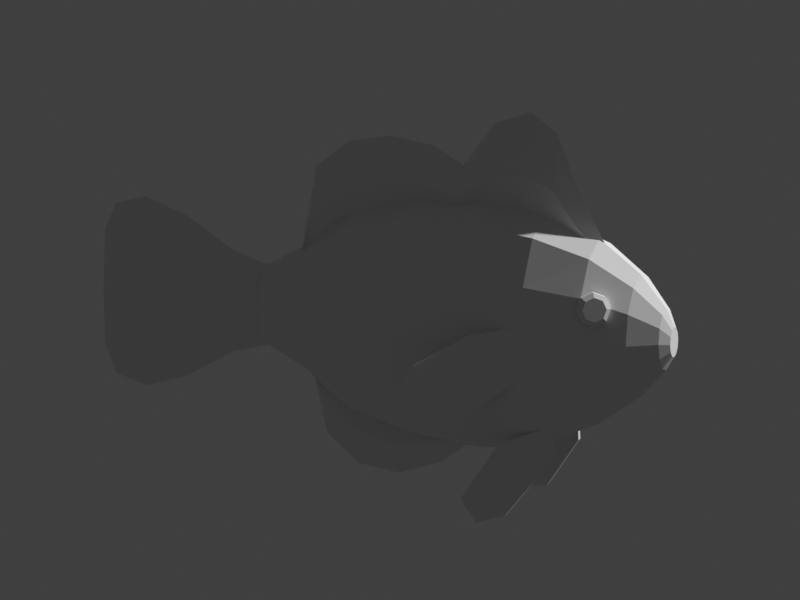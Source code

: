 # Source: fish_low_poly.blend  (saved by Blender 5.2.45; exported with 4.5.12 LTS)
import bpy
from mathutils import Matrix  # noqa: F401  (used for matrix-valued properties, if any)

bpy.ops.wm.read_factory_settings(use_empty=True)
scene = bpy.context.scene
scene.name = 'Scene'

# ---- collections
col_fish___editable_low_poly_shapes = bpy.data.collections.new('FISH | editable low-poly shapes'); scene.collection.children.link(col_fish___editable_low_poly_shapes)
col_preview___cameras_only = bpy.data.collections.new('PREVIEW | cameras only'); scene.collection.children.link(col_preview___cameras_only)
col_preview___cameras_only.hide_viewport = True

# ---- world
world_neutral_preview_background = bpy.data.worlds.new('Neutral preview background'); scene.world = world_neutral_preview_background
world_neutral_preview_background.use_nodes = True; world_neutral_preview_background.node_tree.nodes.clear()
_N = world_neutral_preview_background.node_tree.nodes; _L = world_neutral_preview_background.node_tree.links
n0 = _N.new('ShaderNodeBackground'); n0.name = 'Background'; n0.location = (-200, 100)
n0.inputs[0].default_value = (0.05, 0.05, 0.05, 1.0)
n1 = _N.new('ShaderNodeOutputWorld'); n1.name = 'World Output'; n1.location = (200, 100)
_L.new(n0.outputs[0], n1.inputs[0])
n1.is_active_output = True
world_neutral_preview_background.color = (0.065, 0.065, 0.065)

# ---- cameras
cam_preview___three_quarter = bpy.data.cameras.new('Preview | three-quarter')
cam_preview___three_quarter.type = 'ORTHO'
cam_preview___three_quarter.ortho_scale = 4.7
cam_preview___side_silhouette = bpy.data.cameras.new('Preview | side silhouette')
cam_preview___side_silhouette.type = 'ORTHO'
cam_preview___side_silhouette.ortho_scale = 4.5
cam_preview___front_volume = bpy.data.cameras.new('Preview | front volume')
cam_preview___front_volume.type = 'ORTHO'
cam_preview___front_volume.ortho_scale = 3.9

# ---- meshes
me_01_body___continuous_head_and_tail_base_mesh = bpy.data.meshes.new('01 Body | continuous head and tail base mesh')
me_01_body___continuous_head_and_tail_base_mesh.from_pydata([(0.0, 1.38, 0.23), (0.04, 1.38, 0.1992), (0.06928, 1.38, 0.115), (0.08, 1.38, 1.408e-17), (0.06928, 1.38, -0.115), (0.04, 1.38, -0.1992), (9.797e-18, 1.38, -0.23), (-0.04, 1.38, -0.1992), (-0.06928, 1.38, -0.115), (-0.08, 1.38, -4.225e-17), (-0.06928, 1.38, 0.115), (-0.04, 1.38, 0.1992), (0.0, 1.12, 0.39), (0.0775, 1.12, 0.3398), (0.1342, 1.12, 0.2025), (0.155, 1.12, 0.015), (0.1342, 1.12, -0.1725), (0.0775, 1.12, -0.3098), (1.898e-17, 1.12, -0.36), (-0.0775, 1.12, -0.3098), (-0.1342, 1.12, -0.1725), (-0.155, 1.12, 0.015), (-0.1342, 1.12, 0.2025), (-0.0775, 1.12, 0.3398), (0.0, 0.82, 0.64), (0.145, 0.82, 0.5576), (0.2511, 0.82, 0.3325), (0.29, 0.82, 0.025), (0.2511, 0.82, -0.2825), (0.145, 0.82, -0.5076), (3.551e-17, 0.82, -0.59), (-0.145, 0.82, -0.5076), (-0.2511, 0.82, -0.2825), (-0.29, 0.82, 0.025), (-0.2511, 0.82, 0.3325), (-0.145, 0.82, 0.5576), (0.0, 0.42, 0.77), (0.195, 0.42, 0.6715), (0.3377, 0.42, 0.4025), (0.39, 0.42, 0.035), (0.3377, 0.42, -0.3325), (0.195, 0.42, -0.6015), (4.776e-17, 0.42, -0.7), (-0.195, 0.42, -0.6015), (-0.3377, 0.42, -0.3325), (-0.39, 0.42, 0.035), (-0.3377, 0.42, 0.4025), (-0.195, 0.42, 0.6715), (0.0, 0.0, 0.8), (0.2225, 0.0, 0.6975), (0.3854, 0.0, 0.4175), (0.445, 0.0, 0.035), (0.3854, 0.0, -0.3475), (0.2225, 0.0, -0.6275), (5.45e-17, 0.0, -0.73), (-0.2225, 0.0, -0.6275), (-0.3854, 0.0, -0.3475), (-0.445, 0.0, 0.035), (-0.3854, 0.0, 0.4175), (-0.2225, 0.0, 0.6975), (0.0, -0.4, 0.75), (0.215, -0.4, 0.6555), (0.3724, -0.4, 0.3975), (0.43, -0.4, 0.045), (0.3724, -0.4, -0.3075), (0.215, -0.4, -0.5655), (5.266e-17, -0.4, -0.66), (-0.215, -0.4, -0.5655), (-0.3724, -0.4, -0.3075), (-0.43, -0.4, 0.045), (-0.3724, -0.4, 0.3975), (-0.215, -0.4, 0.6555), (0.0, -0.74, 0.63), (0.1775, -0.74, 0.5543), (0.3074, -0.74, 0.3475), (0.355, -0.74, 0.065), (0.3074, -0.74, -0.2175), (0.1775, -0.74, -0.4243), (4.347e-17, -0.74, -0.5), (-0.1775, -0.74, -0.4243), (-0.3074, -0.74, -0.2175), (-0.355, -0.74, 0.065), (-0.3074, -0.74, 0.3475), (-0.1775, -0.74, 0.5543), (0.0, -1.0, 0.44), (0.1225, -1.0, 0.3898), (0.2122, -1.0, 0.2525), (0.245, -1.0, 0.065), (0.2122, -1.0, -0.1225), (0.1225, -1.0, -0.2598), (3e-17, -1.0, -0.31), (-0.1225, -1.0, -0.2598), (-0.2122, -1.0, -0.1225), (-0.245, -1.0, 0.065), (-0.2122, -1.0, 0.2525), (-0.1225, -1.0, 0.3898), (0.0, -1.16, 0.25), (0.0625, -1.16, 0.2245), (0.1083, -1.16, 0.155), (0.125, -1.16, 0.06), (0.1083, -1.16, -0.035), (0.0625, -1.16, -0.1045), (1.531e-17, -1.16, -0.13), (-0.0625, -1.16, -0.1045), (-0.1083, -1.16, -0.035), (-0.125, -1.16, 0.06), (-0.1083, -1.16, 0.155), (-0.0625, -1.16, 0.2245), (0.0, -1.21, 0.14), (0.0325, -1.21, 0.1276), (0.05629, -1.21, 0.09375), (0.065, -1.21, 0.0475), (0.05629, -1.21, 0.00125), (0.0325, -1.21, -0.03261), (7.96e-18, -1.21, -0.045), (-0.0325, -1.21, -0.03261), (-0.05629, -1.21, 0.00125), (-0.065, -1.21, 0.0475), (-0.05629, -1.21, 0.09375), (-0.0325, -1.21, 0.1276)], [], [(0, 12, 13, 1), (1, 13, 14, 2), (2, 14, 15, 3), (3, 15, 16, 4), (4, 16, 17, 5), (5, 17, 18, 6), (6, 18, 19, 7), (7, 19, 20, 8), (8, 20, 21, 9), (9, 21, 22, 10), (10, 22, 23, 11), (11, 23, 12, 0), (12, 24, 25, 13), (13, 25, 26, 14), (14, 26, 27, 15), (15, 27, 28, 16), (16, 28, 29, 17), (17, 29, 30, 18), (18, 30, 31, 19), (19, 31, 32, 20), (20, 32, 33, 21), (21, 33, 34, 22), (22, 34, 35, 23), (23, 35, 24, 12), (24, 36, 37, 25), (25, 37, 38, 26), (26, 38, 39, 27), (27, 39, 40, 28), (28, 40, 41, 29), (29, 41, 42, 30), (30, 42, 43, 31), (31, 43, 44, 32), (32, 44, 45, 33), (33, 45, 46, 34), (34, 46, 47, 35), (35, 47, 36, 24), (36, 48, 49, 37), (37, 49, 50, 38), (38, 50, 51, 39), (39, 51, 52, 40), (40, 52, 53, 41), (41, 53, 54, 42), (42, 54, 55, 43), (43, 55, 56, 44), (44, 56, 57, 45), (45, 57, 58, 46), (46, 58, 59, 47), (47, 59, 48, 36), (48, 60, 61, 49), (49, 61, 62, 50), (50, 62, 63, 51), (51, 63, 64, 52), (52, 64, 65, 53), (53, 65, 66, 54), (54, 66, 67, 55), (55, 67, 68, 56), (56, 68, 69, 57), (57, 69, 70, 58), (58, 70, 71, 59), (59, 71, 60, 48), (60, 72, 73, 61), (61, 73, 74, 62), (62, 74, 75, 63), (63, 75, 76, 64), (64, 76, 77, 65), (65, 77, 78, 66), (66, 78, 79, 67), (67, 79, 80, 68), (68, 80, 81, 69), (69, 81, 82, 70), (70, 82, 83, 71), (71, 83, 72, 60), (72, 84, 85, 73), (73, 85, 86, 74), (74, 86, 87, 75), (75, 87, 88, 76), (76, 88, 89, 77), (77, 89, 90, 78), (78, 90, 91, 79), (79, 91, 92, 80), (80, 92, 93, 81), (81, 93, 94, 82), (82, 94, 95, 83), (83, 95, 84, 72), (84, 96, 97, 85), (85, 97, 98, 86), (86, 98, 99, 87), (87, 99, 100, 88), (88, 100, 101, 89), (89, 101, 102, 90), (90, 102, 103, 91), (91, 103, 104, 92), (92, 104, 105, 93), (93, 105, 106, 94), (94, 106, 107, 95), (95, 107, 96, 84), (96, 108, 109, 97), (97, 109, 110, 98), (98, 110, 111, 99), (99, 111, 112, 100), (100, 112, 113, 101), (101, 113, 114, 102), (102, 114, 115, 103), (103, 115, 116, 104), (104, 116, 117, 105), (105, 117, 118, 106), (106, 118, 119, 107), (107, 119, 108, 96), (11, 0, 1, 2, 3, 4, 5, 6, 7, 8, 9, 10), (108, 119, 118, 117, 116, 115, 114, 113, 112, 111, 110, 109)])
me_01_body___continuous_head_and_tail_base_mesh.update()
me_02_tail___broad_rounded_fan_mesh = bpy.data.meshes.new('02 Tail | broad rounded fan mesh')
me_02_tail___broad_rounded_fan_mesh.from_pydata([(0.0, 1.11, 0.35), (0.025, 1.11, 0.0), (0.0, 1.11, -0.35), (-0.025, 1.11, 0.0), (0.0, 1.04, 0.52), (0.04, 1.04, 0.0), (0.0, 1.04, -0.52), (-0.04, 1.04, 0.0), (0.0, 0.85, 0.58), (0.065, 0.85, 0.0), (0.0, 0.85, -0.58), (-0.065, 0.85, 0.0), (0.0, 0.59, 0.49), (0.08, 0.59, 0.0), (0.0, 0.59, -0.49), (-0.08, 0.59, 0.0), (0.0, 0.3, 0.31), (0.085, 0.3, 0.0), (0.0, 0.3, -0.31), (-0.085, 0.3, 0.0), (0.0, 0.0, 0.22), (0.07, 0.0, 0.0), (0.0, 0.0, -0.22), (-0.07, 0.0, 0.0)], [], [(0, 4, 5, 1), (1, 5, 6, 2), (2, 6, 7, 3), (3, 7, 4, 0), (4, 8, 9, 5), (5, 9, 10, 6), (6, 10, 11, 7), (7, 11, 8, 4), (8, 12, 13, 9), (9, 13, 14, 10), (10, 14, 15, 11), (11, 15, 12, 8), (12, 16, 17, 13), (13, 17, 18, 14), (14, 18, 19, 15), (15, 19, 16, 12), (16, 20, 21, 17), (17, 21, 22, 18), (18, 22, 23, 19), (19, 23, 20, 16), (3, 0, 1, 2), (20, 23, 22, 21)])
me_02_tail___broad_rounded_fan_mesh.update()
me_03_dorsal_fin___twin_rounded_crests_mesh = bpy.data.meshes.new('03 Dorsal fin | twin rounded crests mesh')
me_03_dorsal_fin___twin_rounded_crests_mesh.from_pydata([(0.0, 1.12, -0.22), (0.045, 1.12, -0.315), (0.0, 1.12, -0.41), (-0.045, 1.12, -0.315), (0.0, 1.05, 0.18), (0.065, 1.05, -0.09), (0.0, 1.05, -0.36), (-0.065, 1.05, -0.09), (0.0, 0.84, 0.36), (0.08, 0.84, 0.075), (0.0, 0.84, -0.21), (-0.08, 0.84, 0.075), (0.0, 0.58, 0.42), (0.085, 0.58, 0.16), (0.0, 0.58, -0.1), (-0.085, 0.58, 0.16), (0.0, 0.31, 0.39), (0.085, 0.31, 0.165), (0.0, 0.31, -0.06), (-0.085, 0.31, 0.165), (0.0, 0.12, 0.29), (0.085, 0.12, 0.12), (0.0, 0.12, -0.05), (-0.085, 0.12, 0.12), (0.0, -0.08, 0.57), (0.085, -0.08, 0.26), (0.0, -0.08, -0.05), (-0.085, -0.08, 0.26), (0.0, -0.31, 0.66), (0.07, -0.31, 0.285), (0.0, -0.31, -0.09), (-0.07, -0.31, 0.285), (0.0, -0.47, 0.55), (0.06, -0.47, 0.205), (0.0, -0.47, -0.14), (-0.06, -0.47, 0.205), (0.0, -0.6, 0.23), (0.05, -0.6, 0.015), (0.0, -0.6, -0.2), (-0.05, -0.6, 0.015), (0.0, -0.77, -0.09), (0.035, -0.77, -0.18), (0.0, -0.77, -0.27), (-0.035, -0.77, -0.18)], [], [(0, 4, 5, 1), (1, 5, 6, 2), (2, 6, 7, 3), (3, 7, 4, 0), (4, 8, 9, 5), (5, 9, 10, 6), (6, 10, 11, 7), (7, 11, 8, 4), (8, 12, 13, 9), (9, 13, 14, 10), (10, 14, 15, 11), (11, 15, 12, 8), (12, 16, 17, 13), (13, 17, 18, 14), (14, 18, 19, 15), (15, 19, 16, 12), (16, 20, 21, 17), (17, 21, 22, 18), (18, 22, 23, 19), (19, 23, 20, 16), (20, 24, 25, 21), (21, 25, 26, 22), (22, 26, 27, 23), (23, 27, 24, 20), (24, 28, 29, 25), (25, 29, 30, 26), (26, 30, 31, 27), (27, 31, 28, 24), (28, 32, 33, 29), (29, 33, 34, 30), (30, 34, 35, 31), (31, 35, 32, 28), (32, 36, 37, 33), (33, 37, 38, 34), (34, 38, 39, 35), (35, 39, 36, 32), (36, 40, 41, 37), (37, 41, 42, 38), (38, 42, 43, 39), (39, 43, 40, 36), (3, 0, 1, 2), (40, 43, 42, 41)])
me_03_dorsal_fin___twin_rounded_crests_mesh.update()
me_04_anal_fin___rounded_lower_lobe_mesh = bpy.data.meshes.new('04 Anal fin | rounded lower lobe mesh')
me_04_anal_fin___rounded_lower_lobe_mesh.from_pydata([(0.0, 0.46, 0.3), (0.04, 0.46, 0.235), (0.0, 0.46, 0.17), (-0.04, 0.46, 0.235), (0.0, 0.38, 0.22), (0.06, 0.38, 0.025), (0.0, 0.38, -0.17), (-0.06, 0.38, 0.025), (0.0, 0.18, 0.11), (0.075, 0.18, -0.115), (0.0, 0.18, -0.34), (-0.075, 0.18, -0.115), (0.0, -0.08, 0.02), (0.08, -0.08, -0.175), (0.0, -0.08, -0.37), (-0.08, -0.08, -0.175), (0.0, -0.35, -0.01), (0.065, -0.35, -0.14), (0.0, -0.35, -0.27), (-0.065, -0.35, -0.14), (0.0, -0.54, 0.0), (0.04, -0.54, -0.06), (0.0, -0.54, -0.12), (-0.04, -0.54, -0.06)], [], [(0, 4, 5, 1), (1, 5, 6, 2), (2, 6, 7, 3), (3, 7, 4, 0), (4, 8, 9, 5), (5, 9, 10, 6), (6, 10, 11, 7), (7, 11, 8, 4), (8, 12, 13, 9), (9, 13, 14, 10), (10, 14, 15, 11), (11, 15, 12, 8), (12, 16, 17, 13), (13, 17, 18, 14), (14, 18, 19, 15), (15, 19, 16, 12), (16, 20, 21, 17), (17, 21, 22, 18), (18, 22, 23, 19), (19, 23, 20, 16), (3, 0, 1, 2), (20, 23, 22, 21)])
me_04_anal_fin___rounded_lower_lobe_mesh.update()
me_05_pectoral_fin_l___swept_paddle_mesh = bpy.data.meshes.new('05 Pectoral fin.L | swept paddle mesh')
me_05_pectoral_fin_l___swept_paddle_mesh.from_pydata([(0.0175, -0.05, 0.19), (0.2075, 0.25, 0.15), (0.3875, 0.52, -0.01), (0.4475, 0.62, -0.22), (0.4175, 0.52, -0.39), (0.3175, 0.33, -0.4), (0.0475, 0.01, -0.15), (-0.0175, -0.05, 0.19), (0.1725, 0.25, 0.15), (0.3525, 0.52, -0.01), (0.4125, 0.62, -0.22), (0.3825, 0.52, -0.39), (0.2825, 0.33, -0.4), (0.0125, 0.01, -0.15), (0.305, 0.3, -0.13), (0.235, 0.3, -0.13)], [], [(14, 1, 0), (15, 7, 8), (0, 1, 8, 7), (14, 2, 1), (15, 8, 9), (1, 2, 9, 8), (14, 3, 2), (15, 9, 10), (2, 3, 10, 9), (14, 4, 3), (15, 10, 11), (3, 4, 11, 10), (14, 5, 4), (15, 11, 12), (4, 5, 12, 11), (14, 6, 5), (15, 12, 13), (5, 6, 13, 12), (14, 0, 6), (15, 13, 7), (6, 0, 7, 13)])
me_05_pectoral_fin_l___swept_paddle_mesh.update()
me_06_pelvic_fin_l___small_lower_paddle_mesh = bpy.data.meshes.new('06 Pelvic fin.L | small lower paddle mesh')
me_06_pelvic_fin_l___small_lower_paddle_mesh.from_pydata([(0.005, -0.11, 0.07), (0.115, 0.2, -0.05), (0.205, 0.4, -0.38), (0.215, 0.3, -0.51), (0.155, 0.14, -0.47), (0.025, -0.11, -0.13), (-0.025, -0.11, 0.07), (0.085, 0.2, -0.05), (0.175, 0.4, -0.38), (0.185, 0.3, -0.51), (0.125, 0.14, -0.47), (-0.005, -0.11, -0.13), (0.13, 0.14, -0.22), (0.07, 0.14, -0.22)], [], [(12, 1, 0), (13, 6, 7), (0, 1, 7, 6), (12, 2, 1), (13, 7, 8), (1, 2, 8, 7), (12, 3, 2), (13, 8, 9), (2, 3, 9, 8), (12, 4, 3), (13, 9, 10), (3, 4, 10, 9), (12, 5, 4), (13, 10, 11), (4, 5, 11, 10), (12, 0, 5), (13, 11, 6), (5, 0, 6, 11)])
me_06_pelvic_fin_l___small_lower_paddle_mesh.update()
me_07_eye_placeholder_l___uncolored_mesh = bpy.data.meshes.new('07 Eye placeholder.L | uncolored mesh')
me_07_eye_placeholder_l___uncolored_mesh.from_pydata([(-0.07724, -0.07526, -0.004495), (-0.07194, -0.04216, 0.06854), (-0.03664, 0.0234, 0.09879), (0.00798, 0.083, 0.06854), (0.03578, 0.1017, -0.004495), (0.03048, 0.06863, -0.07753), (-0.004815, 0.003075, -0.1078), (-0.04943, -0.05653, -0.07753), (-0.04163, -0.09444, 0.002877), (-0.03648, -0.06228, 0.07383), (-0.002192, 0.0014, 0.1032), (0.04115, 0.0593, 0.07383), (0.06816, 0.0775, 0.002877), (0.06301, 0.04534, -0.06807), (0.02872, -0.01834, -0.09746), (-0.01462, -0.07624, -0.06807), (-0.01027, -0.08006, 0.006293), (-0.006585, -0.05704, 0.05707), (0.01796, -0.01147, 0.0781), (0.04898, 0.02997, 0.05707), (0.06831, 0.043, 0.006293), (0.06462, 0.01998, -0.04448), (0.04008, -0.02559, -0.06552), (0.00906, -0.06703, -0.04448)], [], [(7, 0, 1, 2, 3, 4, 5, 6), (0, 8, 9, 1), (1, 9, 10, 2), (2, 10, 11, 3), (3, 11, 12, 4), (4, 12, 13, 5), (5, 13, 14, 6), (6, 14, 15, 7), (7, 15, 8, 0), (8, 16, 17, 9), (9, 17, 18, 10), (10, 18, 19, 11), (11, 19, 20, 12), (12, 20, 21, 13), (13, 21, 22, 14), (14, 22, 23, 15), (15, 23, 16, 8), (16, 23, 22, 21, 20, 19, 18, 17)])
me_07_eye_placeholder_l___uncolored_mesh.update()
me_05_pectoral_fin_r___swept_paddle_mesh = bpy.data.meshes.new('05 Pectoral fin.R | swept paddle mesh')
me_05_pectoral_fin_r___swept_paddle_mesh.from_pydata([(0.0175, -0.05, 0.19), (-0.1725, 0.25, 0.15), (-0.3525, 0.52, -0.01), (-0.4125, 0.62, -0.22), (-0.3825, 0.52, -0.39), (-0.2825, 0.33, -0.4), (-0.0125, 0.01, -0.15), (-0.0175, -0.05, 0.19), (-0.2075, 0.25, 0.15), (-0.3875, 0.52, -0.01), (-0.4475, 0.62, -0.22), (-0.4175, 0.52, -0.39), (-0.3175, 0.33, -0.4), (-0.0475, 0.01, -0.15), (-0.235, 0.3, -0.13), (-0.305, 0.3, -0.13)], [], [(14, 1, 0), (15, 7, 8), (0, 1, 8, 7), (14, 2, 1), (15, 8, 9), (1, 2, 9, 8), (14, 3, 2), (15, 9, 10), (2, 3, 10, 9), (14, 4, 3), (15, 10, 11), (3, 4, 11, 10), (14, 5, 4), (15, 11, 12), (4, 5, 12, 11), (14, 6, 5), (15, 12, 13), (5, 6, 13, 12), (14, 0, 6), (15, 13, 7), (6, 0, 7, 13)])
me_05_pectoral_fin_r___swept_paddle_mesh.update()
me_06_pelvic_fin_r___small_lower_paddle_mesh = bpy.data.meshes.new('06 Pelvic fin.R | small lower paddle mesh')
me_06_pelvic_fin_r___small_lower_paddle_mesh.from_pydata([(0.025, -0.11, 0.07), (-0.085, 0.2, -0.05), (-0.175, 0.4, -0.38), (-0.185, 0.3, -0.51), (-0.125, 0.14, -0.47), (0.005, -0.11, -0.13), (-0.005, -0.11, 0.07), (-0.115, 0.2, -0.05), (-0.205, 0.4, -0.38), (-0.215, 0.3, -0.51), (-0.155, 0.14, -0.47), (-0.025, -0.11, -0.13), (-0.07, 0.14, -0.22), (-0.13, 0.14, -0.22)], [], [(12, 1, 0), (13, 6, 7), (0, 1, 7, 6), (12, 2, 1), (13, 7, 8), (1, 2, 8, 7), (12, 3, 2), (13, 8, 9), (2, 3, 9, 8), (12, 4, 3), (13, 9, 10), (3, 4, 10, 9), (12, 5, 4), (13, 10, 11), (4, 5, 11, 10), (12, 0, 5), (13, 11, 6), (5, 0, 6, 11)])
me_06_pelvic_fin_r___small_lower_paddle_mesh.update()
me_07_eye_placeholder_r___uncolored_mesh = bpy.data.meshes.new('07 Eye placeholder.R | uncolored mesh')
me_07_eye_placeholder_r___uncolored_mesh.from_pydata([(-0.03578, 0.1017, -0.004495), (-0.00798, 0.083, 0.06854), (0.03664, 0.0234, 0.09879), (0.07194, -0.04216, 0.06854), (0.07724, -0.07526, -0.004495), (0.04943, -0.05653, -0.07753), (0.004815, 0.003075, -0.1078), (-0.03048, 0.06863, -0.07753), (-0.06816, 0.0775, 0.002877), (-0.04115, 0.0593, 0.07383), (0.002192, 0.0014, 0.1032), (0.03648, -0.06228, 0.07383), (0.04163, -0.09444, 0.002877), (0.01462, -0.07624, -0.06807), (-0.02872, -0.01834, -0.09746), (-0.06301, 0.04534, -0.06807), (-0.06831, 0.043, 0.006293), (-0.04898, 0.02997, 0.05707), (-0.01796, -0.01147, 0.0781), (0.006585, -0.05704, 0.05707), (0.01027, -0.08006, 0.006293), (-0.00906, -0.06703, -0.04448), (-0.04008, -0.02559, -0.06552), (-0.06462, 0.01998, -0.04448)], [], [(7, 0, 1, 2, 3, 4, 5, 6), (0, 8, 9, 1), (1, 9, 10, 2), (2, 10, 11, 3), (3, 11, 12, 4), (4, 12, 13, 5), (5, 13, 14, 6), (6, 14, 15, 7), (7, 15, 8, 0), (8, 16, 17, 9), (9, 17, 18, 10), (10, 18, 19, 11), (11, 19, 20, 12), (12, 20, 21, 13), (13, 21, 22, 14), (14, 22, 23, 15), (15, 23, 16, 8), (16, 23, 22, 21, 20, 19, 18, 17)])
me_07_eye_placeholder_r___uncolored_mesh.update()

# ---- objects
ob_clownfish___shape_blockout = bpy.data.objects.new('Clownfish | shape blockout', None)
ob_01_body___continuous_head_and_tail_base = bpy.data.objects.new('01 Body | continuous head and tail base', me_01_body___continuous_head_and_tail_base_mesh)
ob_02_tail___broad_rounded_fan = bpy.data.objects.new('02 Tail | broad rounded fan', me_02_tail___broad_rounded_fan_mesh)
ob_03_dorsal_fin___twin_rounded_crests = bpy.data.objects.new('03 Dorsal fin | twin rounded crests', me_03_dorsal_fin___twin_rounded_crests_mesh)
ob_04_anal_fin___rounded_lower_lobe = bpy.data.objects.new('04 Anal fin | rounded lower lobe', me_04_anal_fin___rounded_lower_lobe_mesh)
ob_05_pectoral_fin_l___swept_paddle = bpy.data.objects.new('05 Pectoral fin.L | swept paddle', me_05_pectoral_fin_l___swept_paddle_mesh)
ob_06_pelvic_fin_l___small_lower_paddle = bpy.data.objects.new('06 Pelvic fin.L | small lower paddle', me_06_pelvic_fin_l___small_lower_paddle_mesh)
ob_07_eye_placeholder_l___uncolored = bpy.data.objects.new('07 Eye placeholder.L | uncolored', me_07_eye_placeholder_l___uncolored_mesh)
ob_05_pectoral_fin_r___swept_paddle = bpy.data.objects.new('05 Pectoral fin.R | swept paddle', me_05_pectoral_fin_r___swept_paddle_mesh)
ob_06_pelvic_fin_r___small_lower_paddle = bpy.data.objects.new('06 Pelvic fin.R | small lower paddle', me_06_pelvic_fin_r___small_lower_paddle_mesh)
ob_07_eye_placeholder_r___uncolored = bpy.data.objects.new('07 Eye placeholder.R | uncolored', me_07_eye_placeholder_r___uncolored_mesh)
ob_preview___three_quarter = bpy.data.objects.new('Preview | three-quarter', cam_preview___three_quarter)
ob_preview___side_silhouette = bpy.data.objects.new('Preview | side silhouette', cam_preview___side_silhouette)
ob_preview___front_volume = bpy.data.objects.new('Preview | front volume', cam_preview___front_volume)

# ---- transforms, parenting, visibility, modifiers, constraints
ob_clownfish___shape_blockout.location = (0.0, 0.0, 0.0)
ob_clownfish___shape_blockout.empty_display_size = 0.25
ob_01_body___continuous_head_and_tail_base.parent = ob_clownfish___shape_blockout
ob_01_body___continuous_head_and_tail_base.location = (0.0, 0.0, 0.0)
ob_02_tail___broad_rounded_fan.parent = ob_clownfish___shape_blockout
ob_02_tail___broad_rounded_fan.location = (0.0, 1.27, 0.0)
ob_03_dorsal_fin___twin_rounded_crests.parent = ob_clownfish___shape_blockout
ob_03_dorsal_fin___twin_rounded_crests.location = (0.0, 0.0, 0.7)
ob_04_anal_fin___rounded_lower_lobe.parent = ob_clownfish___shape_blockout
ob_04_anal_fin___rounded_lower_lobe.location = (0.0, 0.6, -0.57)
ob_05_pectoral_fin_l___swept_paddle.parent = ob_clownfish___shape_blockout
ob_05_pectoral_fin_l___swept_paddle.location = (0.35, -0.37, -0.03)
ob_06_pelvic_fin_l___small_lower_paddle.parent = ob_clownfish___shape_blockout
ob_06_pelvic_fin_l___small_lower_paddle.location = (0.2, -0.42, -0.55)
ob_07_eye_placeholder_l___uncolored.parent = ob_clownfish___shape_blockout
ob_07_eye_placeholder_l___uncolored.location = (0.306, -0.82, 0.29)
ob_05_pectoral_fin_r___swept_paddle.parent = ob_clownfish___shape_blockout
ob_05_pectoral_fin_r___swept_paddle.location = (-0.35, -0.37, -0.03)
ob_06_pelvic_fin_r___small_lower_paddle.parent = ob_clownfish___shape_blockout
ob_06_pelvic_fin_r___small_lower_paddle.location = (-0.2, -0.42, -0.55)
ob_07_eye_placeholder_r___uncolored.parent = ob_clownfish___shape_blockout
ob_07_eye_placeholder_r___uncolored.location = (-0.306, -0.82, 0.29)
ob_preview___three_quarter.location = (-9.0, -3.0, 3.0)
ob_preview___three_quarter.rotation_euler = (1.281, -2.799e-08, -1.198)
ob_preview___side_silhouette.location = (-10.0, 0.52, 0.12)
ob_preview___side_silhouette.rotation_euler = (1.571, -0.0, -1.571)
ob_preview___front_volume.location = (0.0, -10.0, 0.12)
ob_preview___front_volume.rotation_euler = (1.571, -0.0, 0.0)

# ---- collection membership
col_fish___editable_low_poly_shapes.objects.link(ob_clownfish___shape_blockout)
col_fish___editable_low_poly_shapes.objects.link(ob_01_body___continuous_head_and_tail_base)
col_fish___editable_low_poly_shapes.objects.link(ob_02_tail___broad_rounded_fan)
col_fish___editable_low_poly_shapes.objects.link(ob_03_dorsal_fin___twin_rounded_crests)
col_fish___editable_low_poly_shapes.objects.link(ob_04_anal_fin___rounded_lower_lobe)
col_fish___editable_low_poly_shapes.objects.link(ob_05_pectoral_fin_l___swept_paddle)
col_fish___editable_low_poly_shapes.objects.link(ob_06_pelvic_fin_l___small_lower_paddle)
col_fish___editable_low_poly_shapes.objects.link(ob_07_eye_placeholder_l___uncolored)
col_fish___editable_low_poly_shapes.objects.link(ob_05_pectoral_fin_r___swept_paddle)
col_fish___editable_low_poly_shapes.objects.link(ob_06_pelvic_fin_r___small_lower_paddle)
col_fish___editable_low_poly_shapes.objects.link(ob_07_eye_placeholder_r___uncolored)
col_preview___cameras_only.objects.link(ob_preview___three_quarter)
col_preview___cameras_only.objects.link(ob_preview___side_silhouette)
col_preview___cameras_only.objects.link(ob_preview___front_volume)

# ---- scene / render settings (as saved in the file)
scene.camera = ob_preview___three_quarter
scene.frame_start = 1; scene.frame_end = 250; scene.frame_set(1)
scene.render.engine = 'BLENDER_WORKBENCH'
scene.render.resolution_x = 1400
scene.render.resolution_y = 1050
scene.render.bake_bias = 0.0
scene.render.bake_samples = 0
scene.render.compositor_device = 'GPU'
scene.eevee.use_volume_custom_range = False
scene.eevee.fast_gi_thickness_near = 0.1
scene.eevee.fast_gi_thickness_far = 0.0
scene.eevee.ray_tracing_options.screen_trace_thickness = 0.1
scene.view_settings.view_transform = 'Standard'
bpy.context.view_layer.update()

# ---- added for rendering (the .blend has no usable light): sun
light_auto_sun = bpy.data.lights.new('AutoSun', 'SUN')
light_auto_sun.energy = 3.0
light_auto_sun.angle = 0.0523599
ob_auto_sun = bpy.data.objects.new('AutoSun', light_auto_sun)
scene.collection.objects.link(ob_auto_sun)
ob_auto_sun.rotation_euler = (0.872665, 0.174533, 0.523599)
bpy.context.view_layer.update()
